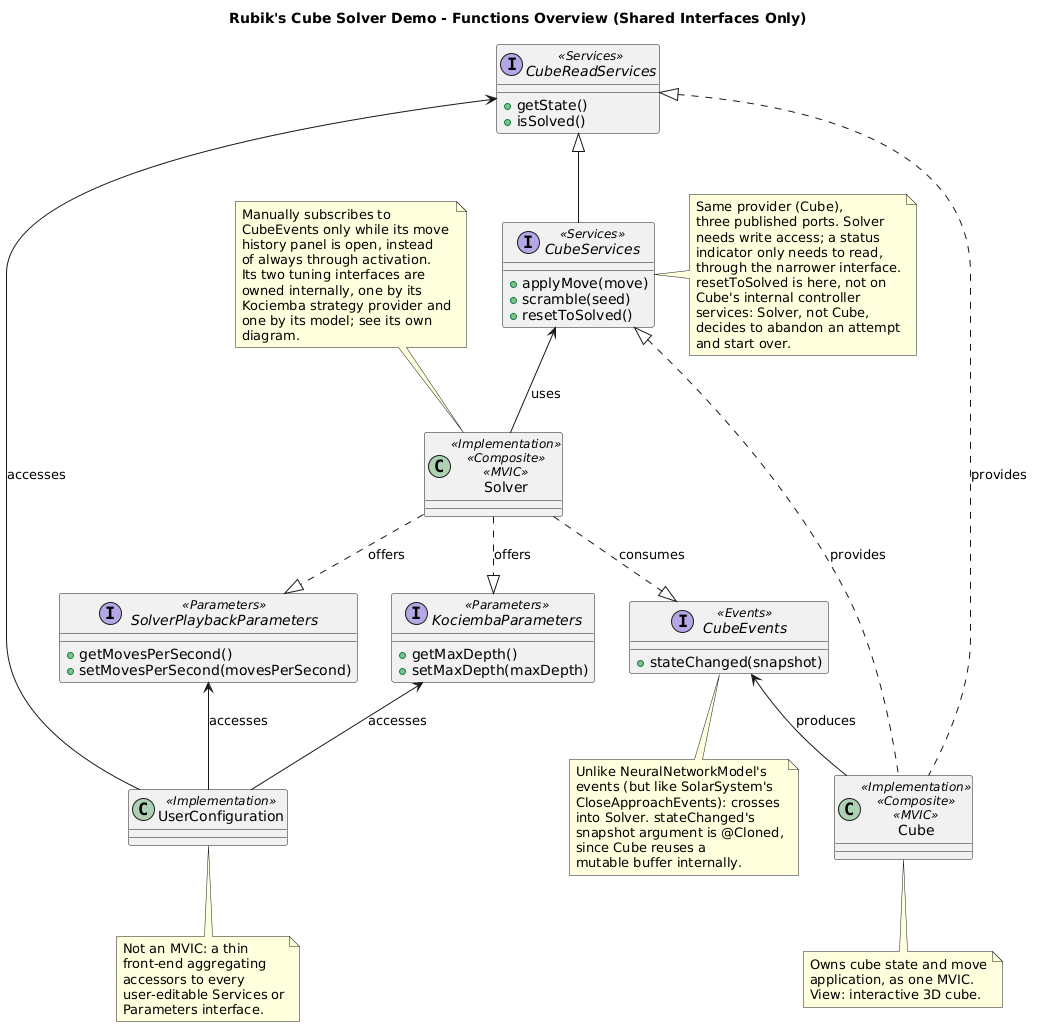

The diagram above was rendered by PlantUML. Its source (embedded in the PNG):
@startuml
title Rubik's Cube Solver Demo - Functions Overview (Shared Interfaces Only)

top to bottom direction

class Cube <<Implementation>> <<Composite>> <<MVIC>>
class Solver <<Implementation>> <<Composite>> <<MVIC>>

interface CubeReadServices <<Services>> {
	+getState()
	+isSolved()
}

interface CubeServices <<Services>> {
	+applyMove(move)
	+scramble(seed)
	+resetToSolved()
}

interface CubeEvents <<Events>> {
	+stateChanged(snapshot)
}

interface SolverPlaybackParameters <<Parameters>> {
	+getMovesPerSecond()
	+setMovesPerSecond(movesPerSecond)
}

interface KociembaParameters <<Parameters>> {
	+getMaxDepth()
	+setMaxDepth(maxDepth)
}

class UserConfiguration <<Implementation>>

CubeServices -u-|> CubeReadServices

Cube .u.|> CubeServices : provides
Cube .u.|> CubeReadServices : provides
Cube -u-> CubeEvents : produces

Solver -u-> CubeServices : uses
Solver .d.|> CubeEvents : consumes
Solver .d.|> SolverPlaybackParameters : offers
Solver .d.|> KociembaParameters : offers

UserConfiguration -u-> CubeReadServices : accesses
UserConfiguration -u-> SolverPlaybackParameters : accesses
UserConfiguration -u-> KociembaParameters : accesses

note right of CubeServices
  Same provider (Cube),
  three published ports. Solver
  needs write access; a status
  indicator only needs to read,
  through the narrower interface.
  resetToSolved is here, not on
  Cube's internal controller
  services: Solver, not Cube,
  decides to abandon an attempt
  and start over.
end note

note bottom of CubeEvents
  Unlike NeuralNetworkModel's
  events (but like SolarSystem's
  CloseApproachEvents): crosses
  into Solver. stateChanged's
  snapshot argument is @Cloned,
  since Cube reuses a
  mutable buffer internally.
end note

note top of Solver
  Manually subscribes to
  CubeEvents only while its move
  history panel is open, instead
  of always through activation.
  Its two tuning interfaces are
  owned internally, one by its
  Kociemba strategy provider and
  one by its model; see its own
  diagram.
end note

note bottom of Cube
  Owns cube state and move
  application, as one MVIC.
  View: interactive 3D cube.
end note

note bottom of UserConfiguration
  Not an MVIC: a thin
  front-end aggregating
  accessors to every
  user-editable Services or
  Parameters interface.
end note

@enduml